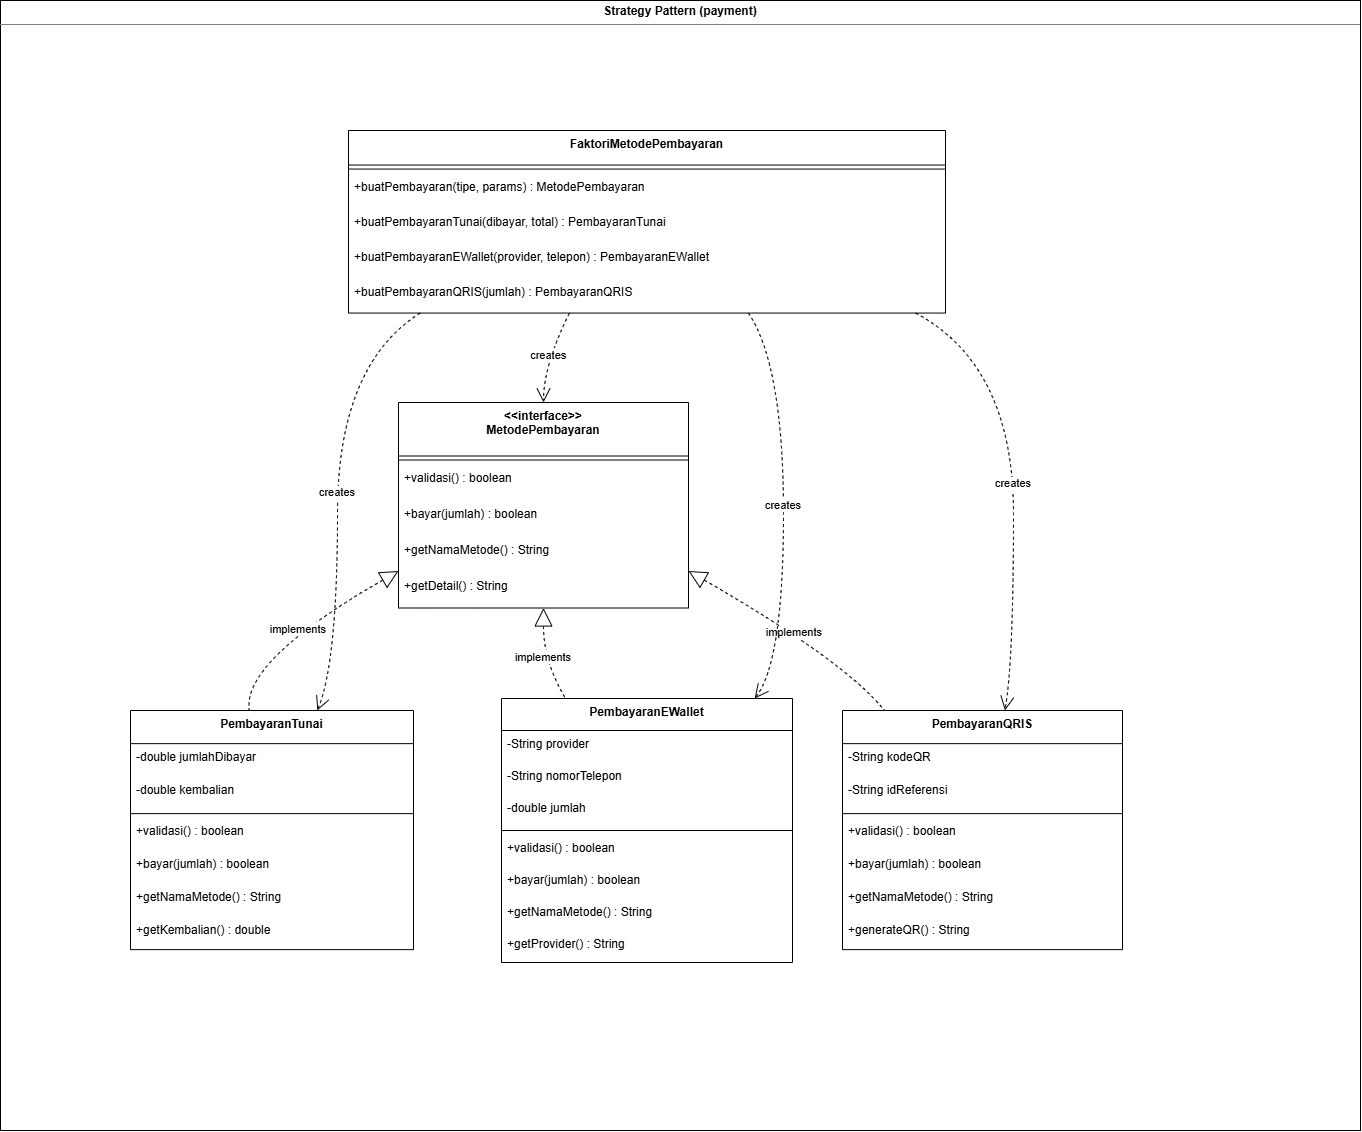

The diagram above was exported from draw.io. Its source (the exported page's mxGraphModel, read from the mxfile embedded in the PNG):
<mxGraphModel dx="1938" dy="958" grid="1" gridSize="10" guides="1" tooltips="1" connect="1" arrows="1" fold="1" page="1" pageScale="1" pageWidth="1169" pageHeight="827" math="0" shadow="0">
  <root>
    <mxCell id="0" />
    <mxCell id="1" parent="0" />
    <mxCell id="u15sFLfm4onD1zf9Y6gn-46" parent="1" style="swimlane;fontStyle=1;align=center;verticalAlign=top;childLayout=stackLayout;horizontal=1;startSize=53.5;horizontalStack=0;resizeParent=1;resizeParentMax=0;resizeLast=0;collapsible=0;marginBottom=0;" value="&lt;&lt;interface&gt;&gt;&#10;MetodePembayaran" vertex="1">
      <mxGeometry height="205.5" width="290" x="708" y="602" as="geometry" />
    </mxCell>
    <mxCell id="u15sFLfm4onD1zf9Y6gn-47" parent="u15sFLfm4onD1zf9Y6gn-46" style="line;strokeWidth=1;fillColor=none;align=left;verticalAlign=middle;spacingTop=-1;spacingLeft=3;spacingRight=3;rotatable=0;labelPosition=right;points=[];portConstraint=eastwest;strokeColor=inherit;" vertex="1">
      <mxGeometry height="8" width="290" y="53.5" as="geometry" />
    </mxCell>
    <mxCell id="u15sFLfm4onD1zf9Y6gn-48" parent="u15sFLfm4onD1zf9Y6gn-46" style="text;strokeColor=none;fillColor=none;align=left;verticalAlign=top;spacingLeft=4;spacingRight=4;overflow=hidden;rotatable=0;points=[[0,0.5],[1,0.5]];portConstraint=eastwest;" value="+validasi() : boolean" vertex="1">
      <mxGeometry height="36" width="290" y="61.5" as="geometry" />
    </mxCell>
    <mxCell id="u15sFLfm4onD1zf9Y6gn-49" parent="u15sFLfm4onD1zf9Y6gn-46" style="text;strokeColor=none;fillColor=none;align=left;verticalAlign=top;spacingLeft=4;spacingRight=4;overflow=hidden;rotatable=0;points=[[0,0.5],[1,0.5]];portConstraint=eastwest;" value="+bayar(jumlah) : boolean" vertex="1">
      <mxGeometry height="36" width="290" y="97.5" as="geometry" />
    </mxCell>
    <mxCell id="u15sFLfm4onD1zf9Y6gn-50" parent="u15sFLfm4onD1zf9Y6gn-46" style="text;strokeColor=none;fillColor=none;align=left;verticalAlign=top;spacingLeft=4;spacingRight=4;overflow=hidden;rotatable=0;points=[[0,0.5],[1,0.5]];portConstraint=eastwest;" value="+getNamaMetode() : String" vertex="1">
      <mxGeometry height="36" width="290" y="133.5" as="geometry" />
    </mxCell>
    <mxCell id="u15sFLfm4onD1zf9Y6gn-51" parent="u15sFLfm4onD1zf9Y6gn-46" style="text;strokeColor=none;fillColor=none;align=left;verticalAlign=top;spacingLeft=4;spacingRight=4;overflow=hidden;rotatable=0;points=[[0,0.5],[1,0.5]];portConstraint=eastwest;" value="+getDetail() : String" vertex="1">
      <mxGeometry height="36" width="290" y="169.5" as="geometry" />
    </mxCell>
    <mxCell id="u15sFLfm4onD1zf9Y6gn-52" parent="1" style="swimlane;fontStyle=1;align=center;verticalAlign=top;childLayout=stackLayout;horizontal=1;startSize=33.142857142857146;horizontalStack=0;resizeParent=1;resizeParentMax=0;resizeLast=0;collapsible=0;marginBottom=0;" value="PembayaranTunai" vertex="1">
      <mxGeometry height="239.14285714285714" width="283" x="440" y="910" as="geometry" />
    </mxCell>
    <mxCell id="u15sFLfm4onD1zf9Y6gn-53" parent="u15sFLfm4onD1zf9Y6gn-52" style="text;strokeColor=none;fillColor=none;align=left;verticalAlign=top;spacingLeft=4;spacingRight=4;overflow=hidden;rotatable=0;points=[[0,0.5],[1,0.5]];portConstraint=eastwest;" value="-double jumlahDibayar" vertex="1">
      <mxGeometry height="33" width="283" y="33.142857142857146" as="geometry" />
    </mxCell>
    <mxCell id="u15sFLfm4onD1zf9Y6gn-54" parent="u15sFLfm4onD1zf9Y6gn-52" style="text;strokeColor=none;fillColor=none;align=left;verticalAlign=top;spacingLeft=4;spacingRight=4;overflow=hidden;rotatable=0;points=[[0,0.5],[1,0.5]];portConstraint=eastwest;" value="-double kembalian" vertex="1">
      <mxGeometry height="33" width="283" y="66.14285714285714" as="geometry" />
    </mxCell>
    <mxCell id="u15sFLfm4onD1zf9Y6gn-55" parent="u15sFLfm4onD1zf9Y6gn-52" style="line;strokeWidth=1;fillColor=none;align=left;verticalAlign=middle;spacingTop=-1;spacingLeft=3;spacingRight=3;rotatable=0;labelPosition=right;points=[];portConstraint=eastwest;strokeColor=inherit;" vertex="1">
      <mxGeometry height="8" width="283" y="99.14285714285714" as="geometry" />
    </mxCell>
    <mxCell id="u15sFLfm4onD1zf9Y6gn-56" parent="u15sFLfm4onD1zf9Y6gn-52" style="text;strokeColor=none;fillColor=none;align=left;verticalAlign=top;spacingLeft=4;spacingRight=4;overflow=hidden;rotatable=0;points=[[0,0.5],[1,0.5]];portConstraint=eastwest;" value="+validasi() : boolean" vertex="1">
      <mxGeometry height="33" width="283" y="107.14285714285714" as="geometry" />
    </mxCell>
    <mxCell id="u15sFLfm4onD1zf9Y6gn-57" parent="u15sFLfm4onD1zf9Y6gn-52" style="text;strokeColor=none;fillColor=none;align=left;verticalAlign=top;spacingLeft=4;spacingRight=4;overflow=hidden;rotatable=0;points=[[0,0.5],[1,0.5]];portConstraint=eastwest;" value="+bayar(jumlah) : boolean" vertex="1">
      <mxGeometry height="33" width="283" y="140.14285714285714" as="geometry" />
    </mxCell>
    <mxCell id="u15sFLfm4onD1zf9Y6gn-58" parent="u15sFLfm4onD1zf9Y6gn-52" style="text;strokeColor=none;fillColor=none;align=left;verticalAlign=top;spacingLeft=4;spacingRight=4;overflow=hidden;rotatable=0;points=[[0,0.5],[1,0.5]];portConstraint=eastwest;" value="+getNamaMetode() : String" vertex="1">
      <mxGeometry height="33" width="283" y="173.14285714285714" as="geometry" />
    </mxCell>
    <mxCell id="u15sFLfm4onD1zf9Y6gn-59" parent="u15sFLfm4onD1zf9Y6gn-52" style="text;strokeColor=none;fillColor=none;align=left;verticalAlign=top;spacingLeft=4;spacingRight=4;overflow=hidden;rotatable=0;points=[[0,0.5],[1,0.5]];portConstraint=eastwest;" value="+getKembalian() : double" vertex="1">
      <mxGeometry height="33" width="283" y="206.14285714285714" as="geometry" />
    </mxCell>
    <mxCell id="u15sFLfm4onD1zf9Y6gn-60" parent="1" style="swimlane;fontStyle=1;align=center;verticalAlign=top;childLayout=stackLayout;horizontal=1;startSize=32;horizontalStack=0;resizeParent=1;resizeParentMax=0;resizeLast=0;collapsible=0;marginBottom=0;" value="PembayaranEWallet" vertex="1">
      <mxGeometry height="264" width="291" x="811" y="898" as="geometry" />
    </mxCell>
    <mxCell id="u15sFLfm4onD1zf9Y6gn-61" parent="u15sFLfm4onD1zf9Y6gn-60" style="text;strokeColor=none;fillColor=none;align=left;verticalAlign=top;spacingLeft=4;spacingRight=4;overflow=hidden;rotatable=0;points=[[0,0.5],[1,0.5]];portConstraint=eastwest;" value="-String provider" vertex="1">
      <mxGeometry height="32" width="291" y="32" as="geometry" />
    </mxCell>
    <mxCell id="u15sFLfm4onD1zf9Y6gn-62" parent="u15sFLfm4onD1zf9Y6gn-60" style="text;strokeColor=none;fillColor=none;align=left;verticalAlign=top;spacingLeft=4;spacingRight=4;overflow=hidden;rotatable=0;points=[[0,0.5],[1,0.5]];portConstraint=eastwest;" value="-String nomorTelepon" vertex="1">
      <mxGeometry height="32" width="291" y="64" as="geometry" />
    </mxCell>
    <mxCell id="u15sFLfm4onD1zf9Y6gn-63" parent="u15sFLfm4onD1zf9Y6gn-60" style="text;strokeColor=none;fillColor=none;align=left;verticalAlign=top;spacingLeft=4;spacingRight=4;overflow=hidden;rotatable=0;points=[[0,0.5],[1,0.5]];portConstraint=eastwest;" value="-double jumlah" vertex="1">
      <mxGeometry height="32" width="291" y="96" as="geometry" />
    </mxCell>
    <mxCell id="u15sFLfm4onD1zf9Y6gn-64" parent="u15sFLfm4onD1zf9Y6gn-60" style="line;strokeWidth=1;fillColor=none;align=left;verticalAlign=middle;spacingTop=-1;spacingLeft=3;spacingRight=3;rotatable=0;labelPosition=right;points=[];portConstraint=eastwest;strokeColor=inherit;" vertex="1">
      <mxGeometry height="8" width="291" y="128" as="geometry" />
    </mxCell>
    <mxCell id="u15sFLfm4onD1zf9Y6gn-65" parent="u15sFLfm4onD1zf9Y6gn-60" style="text;strokeColor=none;fillColor=none;align=left;verticalAlign=top;spacingLeft=4;spacingRight=4;overflow=hidden;rotatable=0;points=[[0,0.5],[1,0.5]];portConstraint=eastwest;" value="+validasi() : boolean" vertex="1">
      <mxGeometry height="32" width="291" y="136" as="geometry" />
    </mxCell>
    <mxCell id="u15sFLfm4onD1zf9Y6gn-66" parent="u15sFLfm4onD1zf9Y6gn-60" style="text;strokeColor=none;fillColor=none;align=left;verticalAlign=top;spacingLeft=4;spacingRight=4;overflow=hidden;rotatable=0;points=[[0,0.5],[1,0.5]];portConstraint=eastwest;" value="+bayar(jumlah) : boolean" vertex="1">
      <mxGeometry height="32" width="291" y="168" as="geometry" />
    </mxCell>
    <mxCell id="u15sFLfm4onD1zf9Y6gn-67" parent="u15sFLfm4onD1zf9Y6gn-60" style="text;strokeColor=none;fillColor=none;align=left;verticalAlign=top;spacingLeft=4;spacingRight=4;overflow=hidden;rotatable=0;points=[[0,0.5],[1,0.5]];portConstraint=eastwest;" value="+getNamaMetode() : String" vertex="1">
      <mxGeometry height="32" width="291" y="200" as="geometry" />
    </mxCell>
    <mxCell id="u15sFLfm4onD1zf9Y6gn-68" parent="u15sFLfm4onD1zf9Y6gn-60" style="text;strokeColor=none;fillColor=none;align=left;verticalAlign=top;spacingLeft=4;spacingRight=4;overflow=hidden;rotatable=0;points=[[0,0.5],[1,0.5]];portConstraint=eastwest;" value="+getProvider() : String" vertex="1">
      <mxGeometry height="32" width="291" y="232" as="geometry" />
    </mxCell>
    <mxCell id="u15sFLfm4onD1zf9Y6gn-69" parent="1" style="swimlane;fontStyle=1;align=center;verticalAlign=top;childLayout=stackLayout;horizontal=1;startSize=33.142857142857146;horizontalStack=0;resizeParent=1;resizeParentMax=0;resizeLast=0;collapsible=0;marginBottom=0;" value="PembayaranQRIS" vertex="1">
      <mxGeometry height="239.14285714285714" width="280" x="1152" y="910" as="geometry" />
    </mxCell>
    <mxCell id="u15sFLfm4onD1zf9Y6gn-70" parent="u15sFLfm4onD1zf9Y6gn-69" style="text;strokeColor=none;fillColor=none;align=left;verticalAlign=top;spacingLeft=4;spacingRight=4;overflow=hidden;rotatable=0;points=[[0,0.5],[1,0.5]];portConstraint=eastwest;" value="-String kodeQR" vertex="1">
      <mxGeometry height="33" width="280" y="33.142857142857146" as="geometry" />
    </mxCell>
    <mxCell id="u15sFLfm4onD1zf9Y6gn-71" parent="u15sFLfm4onD1zf9Y6gn-69" style="text;strokeColor=none;fillColor=none;align=left;verticalAlign=top;spacingLeft=4;spacingRight=4;overflow=hidden;rotatable=0;points=[[0,0.5],[1,0.5]];portConstraint=eastwest;" value="-String idReferensi" vertex="1">
      <mxGeometry height="33" width="280" y="66.14285714285714" as="geometry" />
    </mxCell>
    <mxCell id="u15sFLfm4onD1zf9Y6gn-72" parent="u15sFLfm4onD1zf9Y6gn-69" style="line;strokeWidth=1;fillColor=none;align=left;verticalAlign=middle;spacingTop=-1;spacingLeft=3;spacingRight=3;rotatable=0;labelPosition=right;points=[];portConstraint=eastwest;strokeColor=inherit;" vertex="1">
      <mxGeometry height="8" width="280" y="99.14285714285714" as="geometry" />
    </mxCell>
    <mxCell id="u15sFLfm4onD1zf9Y6gn-73" parent="u15sFLfm4onD1zf9Y6gn-69" style="text;strokeColor=none;fillColor=none;align=left;verticalAlign=top;spacingLeft=4;spacingRight=4;overflow=hidden;rotatable=0;points=[[0,0.5],[1,0.5]];portConstraint=eastwest;" value="+validasi() : boolean" vertex="1">
      <mxGeometry height="33" width="280" y="107.14285714285714" as="geometry" />
    </mxCell>
    <mxCell id="u15sFLfm4onD1zf9Y6gn-74" parent="u15sFLfm4onD1zf9Y6gn-69" style="text;strokeColor=none;fillColor=none;align=left;verticalAlign=top;spacingLeft=4;spacingRight=4;overflow=hidden;rotatable=0;points=[[0,0.5],[1,0.5]];portConstraint=eastwest;" value="+bayar(jumlah) : boolean" vertex="1">
      <mxGeometry height="33" width="280" y="140.14285714285714" as="geometry" />
    </mxCell>
    <mxCell id="u15sFLfm4onD1zf9Y6gn-75" parent="u15sFLfm4onD1zf9Y6gn-69" style="text;strokeColor=none;fillColor=none;align=left;verticalAlign=top;spacingLeft=4;spacingRight=4;overflow=hidden;rotatable=0;points=[[0,0.5],[1,0.5]];portConstraint=eastwest;" value="+getNamaMetode() : String" vertex="1">
      <mxGeometry height="33" width="280" y="173.14285714285714" as="geometry" />
    </mxCell>
    <mxCell id="u15sFLfm4onD1zf9Y6gn-76" parent="u15sFLfm4onD1zf9Y6gn-69" style="text;strokeColor=none;fillColor=none;align=left;verticalAlign=top;spacingLeft=4;spacingRight=4;overflow=hidden;rotatable=0;points=[[0,0.5],[1,0.5]];portConstraint=eastwest;" value="+generateQR() : String" vertex="1">
      <mxGeometry height="33" width="280" y="206.14285714285714" as="geometry" />
    </mxCell>
    <mxCell id="u15sFLfm4onD1zf9Y6gn-77" parent="1" style="swimlane;fontStyle=1;align=center;verticalAlign=top;childLayout=stackLayout;horizontal=1;startSize=34.54545454545455;horizontalStack=0;resizeParent=1;resizeParentMax=0;resizeLast=0;collapsible=0;marginBottom=0;" value="FaktoriMetodePembayaran" vertex="1">
      <mxGeometry height="182.54545454545456" width="597" x="658" y="330" as="geometry" />
    </mxCell>
    <mxCell id="u15sFLfm4onD1zf9Y6gn-78" parent="u15sFLfm4onD1zf9Y6gn-77" style="line;strokeWidth=1;fillColor=none;align=left;verticalAlign=middle;spacingTop=-1;spacingLeft=3;spacingRight=3;rotatable=0;labelPosition=right;points=[];portConstraint=eastwest;strokeColor=inherit;" vertex="1">
      <mxGeometry height="8" width="597" y="34.54545454545455" as="geometry" />
    </mxCell>
    <mxCell id="u15sFLfm4onD1zf9Y6gn-79" parent="u15sFLfm4onD1zf9Y6gn-77" style="text;strokeColor=none;fillColor=none;align=left;verticalAlign=top;spacingLeft=4;spacingRight=4;overflow=hidden;rotatable=0;points=[[0,0.5],[1,0.5]];portConstraint=eastwest;" value="+buatPembayaran(tipe, params) : MetodePembayaran" vertex="1">
      <mxGeometry height="35" width="597" y="42.54545454545455" as="geometry" />
    </mxCell>
    <mxCell id="u15sFLfm4onD1zf9Y6gn-80" parent="u15sFLfm4onD1zf9Y6gn-77" style="text;strokeColor=none;fillColor=none;align=left;verticalAlign=top;spacingLeft=4;spacingRight=4;overflow=hidden;rotatable=0;points=[[0,0.5],[1,0.5]];portConstraint=eastwest;" value="+buatPembayaranTunai(dibayar, total) : PembayaranTunai" vertex="1">
      <mxGeometry height="35" width="597" y="77.54545454545455" as="geometry" />
    </mxCell>
    <mxCell id="u15sFLfm4onD1zf9Y6gn-81" parent="u15sFLfm4onD1zf9Y6gn-77" style="text;strokeColor=none;fillColor=none;align=left;verticalAlign=top;spacingLeft=4;spacingRight=4;overflow=hidden;rotatable=0;points=[[0,0.5],[1,0.5]];portConstraint=eastwest;" value="+buatPembayaranEWallet(provider, telepon) : PembayaranEWallet" vertex="1">
      <mxGeometry height="35" width="597" y="112.54545454545455" as="geometry" />
    </mxCell>
    <mxCell id="u15sFLfm4onD1zf9Y6gn-82" parent="u15sFLfm4onD1zf9Y6gn-77" style="text;strokeColor=none;fillColor=none;align=left;verticalAlign=top;spacingLeft=4;spacingRight=4;overflow=hidden;rotatable=0;points=[[0,0.5],[1,0.5]];portConstraint=eastwest;" value="+buatPembayaranQRIS(jumlah) : PembayaranQRIS" vertex="1">
      <mxGeometry height="35" width="597" y="147.54545454545456" as="geometry" />
    </mxCell>
    <mxCell id="u15sFLfm4onD1zf9Y6gn-83" edge="1" parent="1" source="u15sFLfm4onD1zf9Y6gn-46" style="curved=1;dashed=1;startArrow=block;startSize=16;startFill=0;endArrow=none;exitX=0;exitY=0.82;entryX=0.42;entryY=0;rounded=0;" target="u15sFLfm4onD1zf9Y6gn-52" value="implements">
      <mxGeometry relative="1" as="geometry">
        <Array as="points">
          <mxPoint x="551" y="861" />
        </Array>
      </mxGeometry>
    </mxCell>
    <mxCell id="u15sFLfm4onD1zf9Y6gn-84" edge="1" parent="1" source="u15sFLfm4onD1zf9Y6gn-46" style="curved=1;dashed=1;startArrow=block;startSize=16;startFill=0;endArrow=none;exitX=0.5;exitY=1;entryX=0.22;entryY=0;rounded=0;" target="u15sFLfm4onD1zf9Y6gn-60" value="implements">
      <mxGeometry relative="1" as="geometry">
        <Array as="points">
          <mxPoint x="853" y="861" />
        </Array>
      </mxGeometry>
    </mxCell>
    <mxCell id="u15sFLfm4onD1zf9Y6gn-85" edge="1" parent="1" source="u15sFLfm4onD1zf9Y6gn-46" style="curved=1;dashed=1;startArrow=block;startSize=16;startFill=0;endArrow=none;exitX=1;exitY=0.82;entryX=0.15;entryY=0;rounded=0;" target="u15sFLfm4onD1zf9Y6gn-69" value="implements">
      <mxGeometry relative="1" as="geometry">
        <Array as="points">
          <mxPoint x="1155" y="861" />
        </Array>
      </mxGeometry>
    </mxCell>
    <mxCell id="u15sFLfm4onD1zf9Y6gn-86" edge="1" parent="1" source="u15sFLfm4onD1zf9Y6gn-77" style="curved=1;dashed=1;startArrow=none;endArrow=open;endSize=12;exitX=0.37;exitY=1;entryX=0.5;entryY=0;rounded=0;" target="u15sFLfm4onD1zf9Y6gn-46" value="creates">
      <mxGeometry relative="1" as="geometry">
        <Array as="points">
          <mxPoint x="853" y="565" />
        </Array>
      </mxGeometry>
    </mxCell>
    <mxCell id="u15sFLfm4onD1zf9Y6gn-87" edge="1" parent="1" source="u15sFLfm4onD1zf9Y6gn-77" style="curved=1;dashed=1;startArrow=none;endArrow=open;endSize=12;exitX=0.12;exitY=1;entryX=0.66;entryY=0;rounded=0;" target="u15sFLfm4onD1zf9Y6gn-52" value="creates">
      <mxGeometry relative="1" as="geometry">
        <Array as="points">
          <mxPoint x="647" y="565" />
          <mxPoint x="647" y="861" />
        </Array>
      </mxGeometry>
    </mxCell>
    <mxCell id="u15sFLfm4onD1zf9Y6gn-88" edge="1" parent="1" source="u15sFLfm4onD1zf9Y6gn-77" style="curved=1;dashed=1;startArrow=none;endArrow=open;endSize=12;exitX=0.67;exitY=1;entryX=0.87;entryY=0;rounded=0;" target="u15sFLfm4onD1zf9Y6gn-60" value="creates">
      <mxGeometry relative="1" as="geometry">
        <Array as="points">
          <mxPoint x="1093" y="565" />
          <mxPoint x="1093" y="861" />
        </Array>
      </mxGeometry>
    </mxCell>
    <mxCell id="u15sFLfm4onD1zf9Y6gn-89" edge="1" parent="1" source="u15sFLfm4onD1zf9Y6gn-77" style="curved=1;dashed=1;startArrow=none;endArrow=open;endSize=12;exitX=0.95;exitY=1;entryX=0.58;entryY=0;rounded=0;" target="u15sFLfm4onD1zf9Y6gn-69" value="creates">
      <mxGeometry relative="1" as="geometry">
        <Array as="points">
          <mxPoint x="1323" y="565" />
          <mxPoint x="1323" y="861" />
        </Array>
      </mxGeometry>
    </mxCell>
    <mxCell id="u15sFLfm4onD1zf9Y6gn-90" parent="1" style="verticalAlign=top;align=left;overflow=fill;html=1;whiteSpace=wrap;fillColor=none;" value="&lt;p style=&quot;margin:0px;margin-top:4px;text-align:center;&quot;&gt;&lt;b&gt;Strategy Pattern (payment)&lt;/b&gt;&lt;/p&gt;&lt;hr size=&quot;1&quot; style=&quot;border-style:solid;&quot;&gt;&lt;div style=&quot;height:2px;&quot;&gt;&lt;/div&gt;" vertex="1">
      <mxGeometry height="1130" width="1360" x="310" y="200" as="geometry" />
    </mxCell>
  </root>
</mxGraphModel>